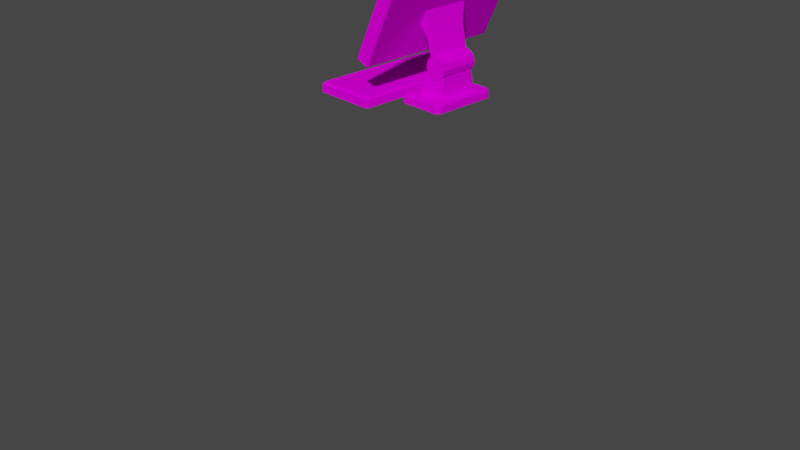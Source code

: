 # Source: computer_UV.blend  (saved by Blender 2.80.75; exported with 4.5.12 LTS)
import bpy
from mathutils import Matrix  # noqa: F401  (used for matrix-valued properties, if any)

bpy.ops.wm.read_factory_settings(use_empty=True)
scene = bpy.context.scene
scene.name = 'Scene'

# ---- collections
col_collection = bpy.data.collections.new('Collection'); scene.collection.children.link(col_collection)

# ---- images (referenced by path relative to the original .blend; pixels are not part of the script)
import os
ASSET_DIR = os.environ.get("B2B_ASSET_DIR", "")  # directory of the original .blend (textures are referenced by path, not embedded)
HERE = os.path.dirname(os.path.abspath(__file__))  # packed textures are extracted next to this script under _unpacked/

def load_image(name, relpath, width, height, colorspace="sRGB"):
    """Load a texture the original file referenced (path relative to the .blend, or extracted next to this script)."""
    p = next((c for c in (os.path.join(HERE, relpath), os.path.join(ASSET_DIR, relpath)) if relpath and os.path.exists(c)), "")
    if p:
        img = bpy.data.images.load(p, check_existing=True)
        img.name = name
    else:  # same state as the original file: an image datablock whose file is absent (Cycles renders it pink)
        img = bpy.data.images.new(name, width, height)
        img.source = "FILE"
        img.filepath = "//" + (relpath or name)
    img.colorspace_settings.name = colorspace
    return img
img_computer_texture_png = load_image('computer Texture.png', 'computer Texture.png', 1024, 1024, 'sRGB')

# ---- materials (node trees are filled in below, after node groups)
mat_material = bpy.data.materials.new('Material')
mat_material.use_transparent_shadow = False

# ---- material node trees
mat_material.use_nodes = True; mat_material.node_tree.nodes.clear()
_N = mat_material.node_tree.nodes; _L = mat_material.node_tree.links
n0 = _N.new('ShaderNodeOutputMaterial'); n0.name = 'Material Output'; n0.location = (300, 300)
n1 = _N.new('ShaderNodeBsdfPrincipled'); n1.name = 'Principled BSDF'; n1.location = (10, 300)
n1.distribution = 'GGX'
n1.subsurface_method = 'BURLEY'
n1.inputs[3].default_value = 1.45
n1.inputs[13].default_value = 0.0
n1.inputs[27].default_value = (0.0, 0.0, 0.0, 1.0)
n1.inputs[28].default_value = 1.0
n2 = _N.new('ShaderNodeTexImage'); n2.name = 'Image Texture'; n2.location = (-280, 280)
n2.image = img_computer_texture_png
_L.new(n1.outputs[0], n0.inputs[0])
_L.new(n2.outputs[0], n1.inputs[0])
n0.is_active_output = True

# ---- world
world_world = bpy.data.worlds.new('World'); scene.world = world_world
world_world.use_nodes = True; world_world.node_tree.nodes.clear()
_N = world_world.node_tree.nodes; _L = world_world.node_tree.links
n0 = _N.new('ShaderNodeOutputWorld'); n0.name = 'World Output'; n0.location = (300, 300)
n1 = _N.new('ShaderNodeBackground'); n1.name = 'Background'; n1.location = (10, 300)
n1.inputs[0].default_value = (0.05088, 0.05088, 0.05088, 1.0)
_L.new(n1.outputs[0], n0.inputs[0])
n0.is_active_output = True
world_world.color = (0.05088, 0.05088, 0.05088)
world_world.use_sun_shadow = False
world_world.sun_shadow_jitter_overblur = 0.0

# ---- cameras
cam_camera = bpy.data.cameras.new('Camera')
cam_camera.clip_end = 100.0
cam_camera.ortho_scale = 7.314

# ---- meshes
me_cube_035 = bpy.data.meshes.new('Cube.035')
me_cube_035.from_pydata([(-0.3086, -0.6855, 1.52), (-0.3086, -0.6855, 1.441), (-0.3086, 0.6855, 1.52), (-0.3086, 0.6855, 1.441), (0.3086, -0.6456, 1.52), (0.283, -0.6855, 1.52), (0.3033, -0.6738, 1.52), (0.283, -0.6855, 1.441), (0.3086, -0.6456, 1.441), (0.3033, -0.6738, 1.441), (0.283, 0.6855, 1.52), (0.3086, 0.6456, 1.52), (0.3033, 0.6738, 1.52), (0.3086, 0.6456, 1.441), (0.283, 0.6855, 1.441), (0.3033, 0.6738, 1.441), (-0.2972, 0.6602, 1.543), (-0.2972, -0.6602, 1.543), (0.2942, 0.6392, 1.543), (0.2932, 0.6479, 1.543), (0.2812, 0.6536, 1.543), (0.2812, -0.6536, 1.543), (0.2932, -0.6479, 1.543), (0.2942, -0.6392, 1.543), (0.2508, -0.7251, 1.898), (0.2577, -0.7414, 1.913), (0.2951, -0.6499, 1.985), (0.6365, -0.7414, 2.725), (0.6434, -0.7251, 2.74), (0.6052, -0.6499, 2.65), (0.2508, 0.7702, 1.898), (0.2951, 0.6949, 1.985), (0.2577, 0.7864, 1.913), (0.6434, 0.7702, 2.74), (0.6365, 0.7864, 2.725), (0.6052, 0.6949, 2.65), (0.3546, -0.7251, 1.85), (0.3762, -0.7251, 1.858), (0.3615, -0.7414, 1.864), (0.7472, -0.7251, 2.691), (0.7403, -0.7414, 2.677), (0.755, -0.7251, 2.67), (0.3546, 0.7702, 1.85), (0.3615, 0.7864, 1.864), (0.3762, 0.7702, 1.858), (0.7472, 0.7702, 2.691), (0.755, 0.7702, 2.67), (0.7403, 0.7864, 2.677), (0.243, -0.7251, 1.92), (0.243, 0.7702, 1.92), (0.6218, -0.7251, 2.732), (0.6218, 0.7702, 2.732), (0.2653, -0.6722, 1.968), (0.2653, 0.7172, 1.968), (0.5994, -0.6722, 2.684), (0.5994, 0.7172, 2.684), (0.6707, 0.2069, 1.906), (0.6707, -0.1879, 1.906), (0.7263, 0.2069, 1.891), (0.7263, -0.1879, 1.891), (0.767, 0.2069, 1.85), (0.767, -0.1879, 1.85), (0.7818, 0.2069, 1.794), (0.7818, -0.1879, 1.794), (0.767, 0.2069, 1.739), (0.767, -0.1879, 1.739), (0.7263, 0.2069, 1.698), (0.7263, -0.1879, 1.698), (0.6707, 0.2069, 1.683), (0.6707, -0.1879, 1.683), (0.6151, 0.2069, 1.698), (0.6151, -0.1879, 1.698), (0.5744, 0.2069, 1.739), (0.5744, -0.1879, 1.739), (0.5595, 0.2069, 1.794), (0.5595, -0.1879, 1.794), (0.5744, 0.2069, 1.85), (0.5744, -0.1879, 1.85), (0.6151, 0.2069, 1.891), (0.6151, -0.1879, 1.891), (0.5809, 0.259, 2.347), (0.5809, -0.24, 2.347), (0.5037, -0.24, 2.2), (0.5037, 0.259, 2.2), (0.6217, 0.2058, 2.121), (0.6217, -0.1868, 2.121), (0.5634, -0.1868, 2.05), (0.5634, 0.2058, 2.05), (0.4406, -0.3329, 1.439), (0.3905, -0.2829, 1.439), (0.4155, -0.3262, 1.439), (0.3972, -0.3079, 1.439), (0.8576, -0.2829, 1.439), (0.8076, -0.3329, 1.439), (0.8509, -0.3079, 1.439), (0.8326, -0.3262, 1.439), (0.3905, 0.3092, 1.439), (0.4406, 0.3593, 1.439), (0.3972, 0.3342, 1.439), (0.4155, 0.3526, 1.439), (0.8076, 0.3593, 1.439), (0.8576, 0.3092, 1.439), (0.8326, 0.3526, 1.439), (0.8509, 0.3342, 1.439), (0.5002, 0.2254, 1.525), (0.4858, 0.2114, 1.525), (0.4918, 0.2232, 1.525), (0.488, 0.2194, 1.525), (0.4858, -0.1851, 1.525), (0.5002, -0.199, 1.525), (0.488, -0.1931, 1.525), (0.4918, -0.1968, 1.525), (0.7479, -0.199, 1.525), (0.7623, -0.1851, 1.525), (0.7563, -0.1968, 1.525), (0.7601, -0.1931, 1.525), (0.7623, 0.2114, 1.525), (0.7479, 0.2254, 1.525), (0.7601, 0.2194, 1.525), (0.7563, 0.2232, 1.525), (0.3905, 0.3092, 1.505), (0.3972, 0.3342, 1.505), (0.4155, 0.3526, 1.505), (0.4406, 0.3593, 1.505), (0.8509, 0.3342, 1.505), (0.8576, 0.3092, 1.505), (0.8326, 0.3526, 1.505), (0.8076, 0.3593, 1.505), (0.8576, -0.2829, 1.505), (0.8509, -0.3079, 1.505), (0.8326, -0.3262, 1.505), (0.8076, -0.3329, 1.505), (0.3972, -0.3079, 1.505), (0.3905, -0.2829, 1.505), (0.4155, -0.3262, 1.505), (0.4406, -0.3329, 1.505), (0.4025, 0.3013, 1.525), (0.408, 0.3217, 1.525), (0.4222, 0.3357, 1.525), (0.443, 0.3412, 1.525), (0.8401, 0.3217, 1.525), (0.8457, 0.3013, 1.525), (0.8259, 0.3357, 1.525), (0.8051, 0.3412, 1.525), (0.8457, -0.275, 1.525), (0.8401, -0.2954, 1.525), (0.8259, -0.3094, 1.525), (0.8051, -0.3148, 1.525), (0.408, -0.2954, 1.525), (0.4025, -0.275, 1.525), (0.4222, -0.3094, 1.525), (0.443, -0.3148, 1.525), (0.5904, 0.1719, 1.804), (0.5917, 0.1783, 1.804), (0.594, 0.1813, 1.804), (0.5989, 0.1831, 1.804), (0.7525, 0.1783, 1.804), (0.7538, 0.1719, 1.804), (0.7502, 0.1813, 1.804), (0.7453, 0.1831, 1.804), (0.7538, -0.1456, 1.804), (0.7525, -0.152, 1.804), (0.7502, -0.155, 1.804), (0.7453, -0.1568, 1.804), (0.5917, -0.152, 1.804), (0.5904, -0.1456, 1.804), (0.594, -0.155, 1.804), (0.5989, -0.1568, 1.804)], [], [(0, 1, 3, 2), (5, 7, 1, 0), (13, 15, 14, 3, 1, 7, 9, 8), (11, 13, 8, 4), (2, 3, 14, 10), (13, 11, 12, 15), (15, 12, 10, 14), (7, 5, 6, 9), (9, 6, 4, 8), (5, 0, 17, 21), (16, 20, 19, 18, 23, 22, 21, 17), (10, 12, 19, 20), (2, 10, 20, 16), (4, 6, 22, 23), (11, 4, 23, 18), (12, 11, 18, 19), (6, 5, 21, 22), (0, 2, 16, 17), (38, 40, 27, 25), (44, 46, 41, 37), (45, 33, 28, 39), (26, 29, 35, 31), (32, 34, 47, 43), (24, 25, 48), (27, 28, 50), (30, 49, 32), (33, 34, 51), (36, 37, 38), (39, 40, 41), (42, 43, 44), (45, 46, 47), (30, 24, 48, 49), (25, 27, 50, 48), (28, 33, 51, 50), (34, 32, 49, 51), (42, 30, 32, 43), (33, 45, 47, 34), (46, 44, 43, 47), (36, 42, 44, 37), (45, 39, 41, 46), (40, 38, 37, 41), (24, 36, 38, 25), (39, 28, 27, 40), (30, 42, 36, 24), (52, 53, 49, 48), (54, 52, 48, 50), (55, 54, 50, 51), (53, 55, 51, 49), (26, 31, 53, 52), (29, 26, 52, 54), (35, 29, 54, 55), (31, 35, 55, 53), (56, 57, 59, 58), (58, 59, 61, 60), (60, 61, 63, 62), (62, 63, 65, 64), (64, 65, 67, 66), (66, 67, 69, 68), (68, 69, 71, 70), (70, 71, 73, 72), (72, 73, 75, 74), (74, 75, 77, 76), (59, 57, 79, 77, 75, 73, 71, 69, 67, 65, 63, 61), (76, 77, 79, 78), (85, 84, 80, 81), (56, 58, 60, 62, 64, 66, 68, 70, 72, 74, 76, 78), (83, 82, 81, 80), (86, 85, 81, 82), (87, 86, 82, 83), (84, 87, 83, 80), (56, 78, 87, 84), (78, 79, 86, 87), (79, 57, 85, 86), (57, 56, 84, 85), (88, 93, 131, 135), (111, 109, 167, 166), (92, 101, 125, 128), (100, 97, 123, 127), (88, 90, 91, 89, 96, 98, 99, 97, 100, 102, 103, 101, 92, 94, 95, 93), (96, 120, 121, 98), (98, 121, 122, 99), (99, 122, 123, 97), (125, 101, 103, 124), (124, 103, 102, 126), (126, 102, 100, 127), (92, 128, 129, 94), (94, 129, 130, 95), (95, 130, 131, 93), (133, 89, 91, 132), (132, 91, 90, 134), (134, 90, 88, 135), (96, 89, 133, 120), (136, 137, 121, 120), (137, 138, 122, 121), (138, 139, 123, 122), (140, 141, 125, 124), (142, 140, 124, 126), (143, 142, 126, 127), (144, 145, 129, 128), (145, 146, 130, 129), (146, 147, 131, 130), (148, 149, 133, 132), (150, 148, 132, 134), (151, 150, 134, 135), (149, 136, 120, 133), (147, 151, 135, 131), (141, 144, 128, 125), (139, 143, 127, 123), (105, 107, 137, 136), (107, 106, 138, 137), (106, 104, 139, 138), (118, 116, 141, 140), (119, 118, 140, 142), (117, 119, 142, 143), (113, 115, 145, 144), (115, 114, 146, 145), (114, 112, 147, 146), (110, 108, 149, 148), (111, 110, 148, 150), (109, 111, 150, 151), (108, 105, 136, 149), (112, 109, 151, 147), (116, 113, 144, 141), (104, 117, 143, 139), (165, 164, 166, 167, 163, 162, 161, 160, 157, 156, 158, 159, 155, 154, 153, 152), (118, 119, 158, 156), (105, 108, 165, 152), (119, 117, 159, 158), (109, 112, 163, 167), (115, 113, 160, 161), (113, 116, 157, 160), (114, 115, 161, 162), (107, 105, 152, 153), (117, 104, 155, 159), (112, 114, 162, 163), (106, 107, 153, 154), (108, 110, 164, 165), (104, 106, 154, 155), (110, 111, 166, 164), (116, 118, 156, 157)])
_uv = me_cube_035.uv_layers.new(name='UVMap')
_uv.uv.foreach_set('vector', [0.022, 0.03902, 0.022, 0.01325, 0.4698, 0.01325, 0.4698, 0.03902, 0.5342, 0.2142, 0.5319, 0.1886, 0.7254, 0.1902, 0.7252, 0.2161, 0.519, 0.1094, 0.5153, 0.1087, 0.5137, 0.106, 0.5137, 0.02876, 0.6929, 0.02876, 0.6929, 0.106, 0.6913, 0.1087, 0.6876, 0.1094, 0.9339, 0.1582, 0.9345, 0.1322, 0.5136, 0.1328, 0.5143, 0.1584, 0.7315, 0.2169, 0.7314, 0.1897, 0.9237, 0.1897, 0.921, 0.2147, 0.9345, 0.1322, 0.9339, 0.1582, 0.9433, 0.1587, 0.9441, 0.1324, 0.9313, 0.1905, 0.9284, 0.2162, 0.921, 0.2147, 0.9237, 0.1897, 0.5319, 0.1886, 0.5342, 0.2142, 0.5268, 0.2158, 0.5237, 0.1894, 0.5042, 0.133, 0.505, 0.1588, 0.5143, 0.1584, 0.5136, 0.1328, 0.5342, 0.2142, 0.7252, 0.2161, 0.7211, 0.2279, 0.5333, 0.2269, 0.4615, 0.04751, 0.4594, 0.2364, 0.4575, 0.2403, 0.4547, 0.2407, 0.03711, 0.2407, 0.0343, 0.2403, 0.03241, 0.2364, 0.03026, 0.04751, 0.921, 0.2147, 0.9284, 0.2162, 0.9264, 0.2283, 0.922, 0.2273, 0.7315, 0.2169, 0.921, 0.2147, 0.922, 0.2273, 0.7356, 0.2287, 0.5143, 0.1584, 0.505, 0.1588, 0.5133, 0.1674, 0.5161, 0.1672, 0.9339, 0.1582, 0.5143, 0.1584, 0.5161, 0.1672, 0.932, 0.1672, 0.9433, 0.1587, 0.9339, 0.1582, 0.932, 0.1672, 0.9349, 0.1674, 0.5268, 0.2158, 0.5342, 0.2142, 0.5333, 0.2269, 0.5289, 0.2279, 0.022, 0.03902, 0.4698, 0.03902, 0.4615, 0.04751, 0.03026, 0.04751, 0.9757, 0.6004, 0.9757, 0.8932, 0.9383, 0.8932, 0.9383, 0.6004, 0.4803, 0.2568, 0.4803, 0.5352, 0.01598, 0.5352, 0.01598, 0.2568, 0.03572, 0.9805, 0.04107, 0.9432, 0.5124, 0.9396, 0.5183, 0.9805, 0.4645, 0.557, 0.4645, 0.7966, 0.02533, 0.7966, 0.02533, 0.557, 0.8432, 0.5992, 0.8432, 0.892, 0.8058, 0.892, 0.8058, 0.5992, 0.5078, 0.8471, 0.5154, 0.8492, 0.509, 0.8551, 0.5205, 0.9371, 0.5124, 0.9396, 0.5134, 0.9308, 0.0365, 0.8507, 0.03543, 0.8594, 0.02831, 0.8532, 0.04107, 0.9432, 0.03344, 0.941, 0.03989, 0.9352, 0.01597, 0.2487, 0.01598, 0.2568, 0.008955, 0.2528, 0.016, 0.5433, 0.00897, 0.5392, 0.01598, 0.5352, 0.4803, 0.2487, 0.4874, 0.2528, 0.4803, 0.2568, 0.4804, 0.5433, 0.4803, 0.5352, 0.4874, 0.5392, 0.0365, 0.8507, 0.5078, 0.8471, 0.509, 0.8551, 0.03543, 0.8594, 0.9383, 0.6004, 0.9383, 0.8932, 0.9308, 0.8932, 0.9308, 0.6004, 0.5124, 0.9396, 0.04107, 0.9432, 0.03989, 0.9352, 0.5134, 0.9308, 0.8432, 0.892, 0.8432, 0.5992, 0.8507, 0.5992, 0.8507, 0.892, 0.03051, 0.8098, 0.0365, 0.8507, 0.02831, 0.8532, 0.02147, 0.8112, 0.04107, 0.9432, 0.03572, 0.9805, 0.02803, 0.9794, 0.03344, 0.941, 0.4803, 0.5352, 0.4803, 0.2568, 0.4875, 0.2568, 0.4875, 0.5352, 0.01597, 0.2487, 0.4803, 0.2487, 0.4803, 0.2568, 0.01598, 0.2568, 0.4804, 0.5433, 0.016, 0.5433, 0.01598, 0.5352, 0.4803, 0.5352, 0.008846, 0.5352, 0.008845, 0.2568, 0.01598, 0.2568, 0.01598, 0.5352, 0.5078, 0.8471, 0.5131, 0.8098, 0.5208, 0.8109, 0.5154, 0.8492, 0.5183, 0.9805, 0.5124, 0.9396, 0.5205, 0.9371, 0.5274, 0.9791, 0.0365, 0.8507, 0.03051, 0.8098, 0.5131, 0.8098, 0.5078, 0.8471, 0.4924, 0.872, 0.05234, 0.876, 0.03543, 0.8594, 0.509, 0.8551, 0.9135, 0.8759, 0.9135, 0.6177, 0.9308, 0.6004, 0.9308, 0.8932, 0.05649, 0.9182, 0.4965, 0.9142, 0.5134, 0.9308, 0.03989, 0.9352, 0.868, 0.6165, 0.868, 0.8747, 0.8507, 0.892, 0.8507, 0.5992, 0.4854, 0.883, 0.05952, 0.8869, 0.05234, 0.876, 0.4924, 0.872, 0.9038, 0.8666, 0.9038, 0.627, 0.9135, 0.6177, 0.9135, 0.8759, 0.06348, 0.9073, 0.4893, 0.9034, 0.4965, 0.9142, 0.05649, 0.9182, 0.8777, 0.6258, 0.8777, 0.8654, 0.868, 0.8747, 0.868, 0.6165, 0.7795, 0.7162, 0.6505, 0.7162, 0.6505, 0.6974, 0.7795, 0.6974, 0.7795, 0.6974, 0.6505, 0.6974, 0.6505, 0.6786, 0.7795, 0.6786, 0.7795, 0.6786, 0.6505, 0.6786, 0.6505, 0.6598, 0.7795, 0.6598, 0.7795, 0.6598, 0.6505, 0.6598, 0.6505, 0.641, 0.7795, 0.641, 0.7795, 0.641, 0.6505, 0.641, 0.6505, 0.6222, 0.7795, 0.6222, 0.5059, 0.6066, 0.6348, 0.6066, 0.6348, 0.6254, 0.5059, 0.6254, 0.5059, 0.6254, 0.6348, 0.6254, 0.6348, 0.6441, 0.5059, 0.6441, 0.5059, 0.6441, 0.6348, 0.6441, 0.6348, 0.6629, 0.5059, 0.6629, 0.5059, 0.6629, 0.6348, 0.6629, 0.6348, 0.6817, 0.5059, 0.6817, 0.5059, 0.6817, 0.6348, 0.6817, 0.6348, 0.7005, 0.5059, 0.7005, 0.6784, 0.4117, 0.6621, 0.4211, 0.6433, 0.4211, 0.627, 0.4117, 0.6176, 0.3954, 0.6176, 0.3766, 0.627, 0.3604, 0.6433, 0.351, 0.6621, 0.351, 0.6784, 0.3604, 0.6878, 0.3766, 0.6878, 0.3954, 0.5059, 0.7005, 0.6348, 0.7005, 0.6348, 0.7193, 0.5059, 0.7193, 0.5786, 0.8259, 0.7068, 0.8259, 0.7242, 0.9008, 0.5612, 0.9008, 0.6618, 0.4205, 0.6781, 0.4111, 0.6875, 0.3948, 0.6875, 0.376, 0.6781, 0.3598, 0.6618, 0.3504, 0.643, 0.3504, 0.6267, 0.3598, 0.6173, 0.376, 0.6173, 0.3948, 0.6267, 0.4111, 0.643, 0.4205, 0.9311, 0.3703, 0.9311, 0.304, 0.9532, 0.304, 0.9532, 0.3703, 0.8926, 0.3204, 0.9161, 0.3392, 0.917, 0.4162, 0.8817, 0.3748, 0.7735, 0.496, 0.9017, 0.496, 0.9191, 0.5486, 0.7561, 0.5486, 0.9157, 0.3391, 0.8922, 0.3203, 0.8814, 0.3746, 0.9166, 0.416, 0.9166, 0.2668, 0.8979, 0.2658, 0.8922, 0.3203, 0.9157, 0.3391, 0.7731, 0.4413, 0.902, 0.4413, 0.9017, 0.496, 0.7735, 0.496, 0.8982, 0.266, 0.917, 0.2669, 0.9161, 0.3392, 0.8926, 0.3204, 0.5782, 0.7536, 0.7072, 0.7536, 0.7068, 0.8259, 0.5786, 0.8259, 0.634, 0.2539, 0.5153, 0.2539, 0.5165, 0.2754, 0.6313, 0.2746, 0.6214, 0.3237, 0.6185, 0.3234, 0.5782, 0.4146, 0.5799, 0.4148, 0.5312, 0.4393, 0.7295, 0.4393, 0.7263, 0.4609, 0.5339, 0.4606, 0.5153, 0.2539, 0.6341, 0.2539, 0.6313, 0.2746, 0.5165, 0.2754, 0.8013, 0.09622, 0.8004, 0.09949, 0.798, 0.1019, 0.7948, 0.1028, 0.7174, 0.1028, 0.7141, 0.1019, 0.7118, 0.09949, 0.7109, 0.09622, 0.7109, 0.04827, 0.7118, 0.04501, 0.7141, 0.04261, 0.7174, 0.04174, 0.7948, 0.04174, 0.798, 0.04261, 0.8004, 0.04501, 0.8013, 0.04827, 0.8661, 0.2592, 0.865, 0.281, 0.8734, 0.2819, 0.8748, 0.2597, 0.6511, 0.257, 0.6465, 0.2785, 0.6388, 0.2758, 0.6425, 0.2553, 0.6425, 0.2553, 0.6388, 0.2758, 0.6313, 0.2746, 0.6341, 0.2539, 0.7263, 0.4609, 0.7295, 0.4393, 0.7383, 0.4408, 0.7342, 0.4622, 0.7342, 0.4622, 0.7383, 0.4408, 0.747, 0.4427, 0.7422, 0.465, 0.5082, 0.2764, 0.5066, 0.2545, 0.5153, 0.2539, 0.5165, 0.2754, 0.5312, 0.4393, 0.5339, 0.4606, 0.5261, 0.4617, 0.5225, 0.4406, 0.5225, 0.4406, 0.5261, 0.4617, 0.5183, 0.4644, 0.5136, 0.4423, 0.5067, 0.2545, 0.5082, 0.2764, 0.5165, 0.2754, 0.5153, 0.2539, 0.6736, 0.2813, 0.6723, 0.2592, 0.6636, 0.2598, 0.665, 0.2822, 0.6465, 0.2785, 0.6511, 0.257, 0.6427, 0.2552, 0.6388, 0.2758, 0.6388, 0.2758, 0.6427, 0.2552, 0.634, 0.2539, 0.6313, 0.2746, 0.8661, 0.2592, 0.6723, 0.2592, 0.6736, 0.2813, 0.865, 0.281, 0.8624, 0.2885, 0.8693, 0.2896, 0.8734, 0.2819, 0.865, 0.281, 0.6431, 0.2865, 0.6376, 0.2836, 0.6388, 0.2758, 0.6465, 0.2785, 0.6376, 0.2836, 0.631, 0.283, 0.6313, 0.2746, 0.6388, 0.2758, 0.7303, 0.469, 0.724, 0.4682, 0.7263, 0.4609, 0.7342, 0.4622, 0.7361, 0.4724, 0.7303, 0.469, 0.7342, 0.4622, 0.7422, 0.465, 0.5171, 0.284, 0.5102, 0.2851, 0.5082, 0.2764, 0.5165, 0.2754, 0.5361, 0.4679, 0.5298, 0.4685, 0.5261, 0.4617, 0.5339, 0.4606, 0.5298, 0.4685, 0.5241, 0.4716, 0.5183, 0.4644, 0.5261, 0.4617, 0.5102, 0.2851, 0.517, 0.284, 0.5165, 0.2754, 0.5082, 0.2764, 0.6692, 0.29, 0.6761, 0.2888, 0.6736, 0.2813, 0.665, 0.2822, 0.6376, 0.2836, 0.643, 0.2865, 0.6465, 0.2785, 0.6388, 0.2758, 0.631, 0.283, 0.6376, 0.2836, 0.6388, 0.2758, 0.6313, 0.2746, 0.6761, 0.2888, 0.8624, 0.2885, 0.865, 0.281, 0.6736, 0.2813, 0.517, 0.284, 0.631, 0.283, 0.6313, 0.2746, 0.5165, 0.2754, 0.724, 0.4682, 0.5361, 0.4679, 0.5339, 0.4606, 0.7263, 0.4609, 0.631, 0.283, 0.5171, 0.284, 0.5165, 0.2754, 0.6313, 0.2746, 0.8354, 0.3166, 0.8381, 0.3171, 0.8693, 0.2896, 0.8624, 0.2885, 0.623, 0.3244, 0.6214, 0.3237, 0.6376, 0.2836, 0.6431, 0.2865, 0.6214, 0.3237, 0.6185, 0.3234, 0.631, 0.283, 0.6376, 0.2836, 0.7013, 0.4977, 0.6986, 0.4973, 0.724, 0.4682, 0.7303, 0.469, 0.703, 0.4985, 0.7013, 0.4977, 0.7303, 0.469, 0.7361, 0.4724, 0.5327, 0.3225, 0.5299, 0.3228, 0.5102, 0.2851, 0.5171, 0.284, 0.5601, 0.4983, 0.5574, 0.4986, 0.5298, 0.4685, 0.5361, 0.4679, 0.5574, 0.4986, 0.5558, 0.4993, 0.5241, 0.4716, 0.5298, 0.4685, 0.5298, 0.3228, 0.5327, 0.3225, 0.517, 0.284, 0.5102, 0.2851, 0.7007, 0.3165, 0.7034, 0.316, 0.6761, 0.2888, 0.6692, 0.29, 0.6214, 0.3237, 0.623, 0.3244, 0.643, 0.2865, 0.6376, 0.2836, 0.6185, 0.3234, 0.6214, 0.3237, 0.6376, 0.2836, 0.631, 0.283, 0.7034, 0.316, 0.8354, 0.3166, 0.8624, 0.2885, 0.6761, 0.2888, 0.5327, 0.3225, 0.6185, 0.3234, 0.631, 0.283, 0.517, 0.284, 0.6986, 0.4973, 0.5601, 0.4983, 0.5361, 0.4679, 0.724, 0.4682, 0.6185, 0.3234, 0.5327, 0.3225, 0.5171, 0.284, 0.631, 0.283, 0.9267, 0.04672, 0.9288, 0.04715, 0.9298, 0.04788, 0.9304, 0.0495, 0.9304, 0.0973, 0.9298, 0.09892, 0.9288, 0.09965, 0.9267, 0.1001, 0.8231, 0.1001, 0.821, 0.09965, 0.82, 0.09892, 0.8194, 0.0973, 0.8194, 0.0495, 0.82, 0.04788, 0.821, 0.04715, 0.8231, 0.04672, 0.7013, 0.4977, 0.703, 0.4985, 0.677, 0.5885, 0.6755, 0.5882, 0.8354, 0.3166, 0.7034, 0.316, 0.7197, 0.4136, 0.8203, 0.4128, 0.5299, 0.3228, 0.5327, 0.3225, 0.5332, 0.4139, 0.5316, 0.414, 0.6185, 0.3234, 0.5327, 0.3225, 0.5333, 0.4139, 0.5782, 0.4146, 0.5574, 0.4986, 0.5601, 0.4983, 0.5825, 0.5852, 0.5806, 0.5855, 0.5601, 0.4983, 0.6986, 0.4973, 0.6735, 0.5879, 0.5825, 0.5852, 0.5558, 0.4993, 0.5574, 0.4986, 0.5806, 0.5855, 0.5791, 0.5857, 0.8381, 0.3171, 0.8354, 0.3166, 0.8203, 0.4128, 0.8223, 0.413, 0.5327, 0.3225, 0.6185, 0.3234, 0.5782, 0.4146, 0.5332, 0.4139, 0.5327, 0.3225, 0.5298, 0.3228, 0.5316, 0.414, 0.5333, 0.4139, 0.6214, 0.3237, 0.623, 0.3244, 0.5815, 0.4154, 0.5799, 0.4148, 0.7034, 0.316, 0.7007, 0.3165, 0.7176, 0.4138, 0.7197, 0.4136, 0.6185, 0.3234, 0.6214, 0.3237, 0.5799, 0.4148, 0.5782, 0.4146, 0.623, 0.3244, 0.6214, 0.3237, 0.5799, 0.4148, 0.5814, 0.4154, 0.6986, 0.4973, 0.7013, 0.4977, 0.6755, 0.5882, 0.6735, 0.5879])
me_cube_035.materials.append(mat_material)
me_cube_035.use_mirror_x = True
me_cube_035.update()

# ---- objects
ob_camera = bpy.data.objects.new('Camera', cam_camera)
ob_keyboard_002 = bpy.data.objects.new('keyboard.002', me_cube_035)

# ---- transforms, parenting, visibility, modifiers, constraints
ob_camera.location = (7.359, -6.926, 4.958)
ob_camera.rotation_euler = (1.109, 0.0, 0.8149)
ob_camera.lock_rotations_4d = False
ob_camera.empty_display_type = 'ARROWS'
ob_camera.color = (0.0, 0.0, 0.0, 0.0)
ob_camera.display_type = 'WIRE'
ob_camera.lineart.crease_threshold = 0.0
ob_keyboard_002.location = (0.0, 0.0, 0.0)
ob_keyboard_002.lineart.crease_threshold = 0.0
ob_keyboard_002.use_mesh_mirror_x = True

# ---- collection membership
col_collection.objects.link(ob_camera)
col_collection.objects.link(ob_keyboard_002)

# ---- scene / render settings (as saved in the file)
scene.camera = ob_camera
scene.frame_start = 1; scene.frame_end = 250; scene.frame_set(22)
scene.render.engine = 'BLENDER_EEVEE_NEXT'
scene.cycles.use_denoising = False
scene.cycles.samples = 128
scene.cycles.sampling_pattern = 'TABULATED_SOBOL'
scene.cycles.use_adaptive_sampling = False
scene.cycles.use_light_tree = False
scene.view_settings.view_transform = 'Filmic'
bpy.context.view_layer.update()

# ---- added for rendering (the .blend has no usable light): sun
light_auto_sun = bpy.data.lights.new('AutoSun', 'SUN')
light_auto_sun.energy = 3.0
light_auto_sun.angle = 0.0523599
ob_auto_sun = bpy.data.objects.new('AutoSun', light_auto_sun)
scene.collection.objects.link(ob_auto_sun)
ob_auto_sun.rotation_euler = (0.872665, 0.174533, 0.523599)
bpy.context.view_layer.update()
